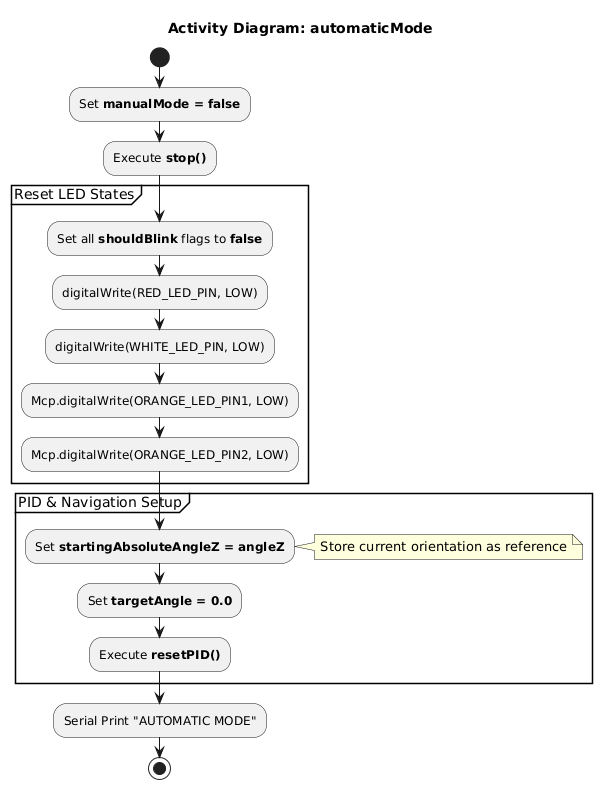

The diagram above was rendered by PlantUML. Its source (embedded in the PNG):
@startuml
title Activity Diagram: automaticMode

start
:Set **manualMode = false**;
:Execute **stop()**;

partition "Reset LED States" {
    :Set all **shouldBlink** flags to **false**;
    :digitalWrite(RED_LED_PIN, LOW);
    :digitalWrite(WHITE_LED_PIN, LOW);
    :Mcp.digitalWrite(ORANGE_LED_PIN1, LOW);
    :Mcp.digitalWrite(ORANGE_LED_PIN2, LOW);
}

partition "PID & Navigation Setup" {
    :Set **startingAbsoluteAngleZ = angleZ**;
    note right: Store current orientation as reference
    :Set **targetAngle = 0.0**;
    :Execute **resetPID()**;
}

:Serial Print "AUTOMATIC MODE";
stop
@enduml